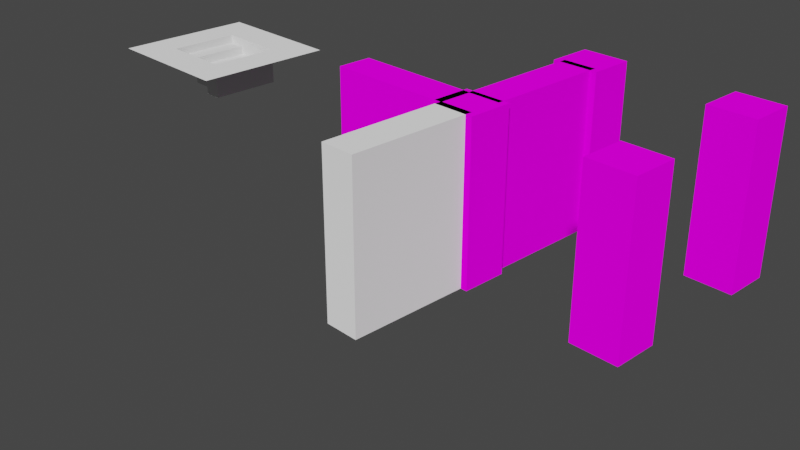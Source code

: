 # Source: untitled.blend  (saved by Blender 2.80.75; exported with 4.5.12 LTS)
import bpy
from mathutils import Matrix  # noqa: F401  (used for matrix-valued properties, if any)

bpy.ops.wm.read_factory_settings(use_empty=True)
scene = bpy.context.scene
scene.name = 'Scene'

# ---- collections
col_collection = bpy.data.collections.new('Collection'); scene.collection.children.link(col_collection)

# ---- images (referenced by path relative to the original .blend; pixels are not part of the script)
import os
ASSET_DIR = os.environ.get("B2B_ASSET_DIR", "")  # directory of the original .blend (textures are referenced by path, not embedded)
HERE = os.path.dirname(os.path.abspath(__file__))  # packed textures are extracted next to this script under _unpacked/

def load_image(name, relpath, width, height, colorspace="sRGB"):
    """Load a texture the original file referenced (path relative to the .blend, or extracted next to this script)."""
    p = next((c for c in (os.path.join(HERE, relpath), os.path.join(ASSET_DIR, relpath)) if relpath and os.path.exists(c)), "")
    if p:
        img = bpy.data.images.load(p, check_existing=True)
        img.name = name
    else:  # same state as the original file: an image datablock whose file is absent (Cycles renders it pink)
        img = bpy.data.images.new(name, width, height)
        img.source = "FILE"
        img.filepath = "//" + (relpath or name)
    img.colorspace_settings.name = colorspace
    return img
img_output = load_image('output', '', 1024, 1024, 'sRGB')
img_wall_template_png_001 = load_image('wall_template.png.001', 'wall_template.png', 1024, 1024, 'sRGB')
img_wall_template_png_002 = load_image('wall_template.png.002', 'wall_template.png', 1024, 1024, 'sRGB')
img_wall_template_png_003 = load_image('wall_template.png.003', 'wall_template.png', 1024, 1024, 'sRGB')

# ---- materials (node trees are filled in below, after node groups)
mat_material = bpy.data.materials.new('Material')
mat_material.alpha_threshold = 0.0
mat_material.preview_render_type = 'CUBE'
mat_material.line_color = (0.0, 0.0, 0.0, 1.0)
mat_material_001 = bpy.data.materials.new('Material.001')
mat_material_001.alpha_threshold = 0.0
mat_material_001.preview_render_type = 'CUBE'
mat_material_001.line_color = (0.0, 0.0, 0.0, 1.0)
mat_material_002 = bpy.data.materials.new('Material.002')
mat_material_002.alpha_threshold = 0.0
mat_material_002.preview_render_type = 'CUBE'
mat_material_002.line_color = (0.0, 0.0, 0.0, 1.0)
mat_material_003 = bpy.data.materials.new('Material.003')
mat_material_003.alpha_threshold = 0.0
mat_material_003.preview_render_type = 'CUBE'
mat_material_003.line_color = (0.0, 0.0, 0.0, 1.0)

# ---- material node trees
mat_material.use_nodes = True; mat_material.node_tree.nodes.clear()
_N = mat_material.node_tree.nodes; _L = mat_material.node_tree.links
n0 = _N.new('ShaderNodeOutputMaterial'); n0.name = 'Material Output'; n0.location = (300, 300)
n1 = _N.new('ShaderNodeBsdfDiffuse'); n1.name = 'Diffuse BSDF'; n1.location = (10, 300)
n1.inputs[1].default_value = 0.4
n2 = _N.new('ShaderNodeTexImage'); n2.name = 'Image Texture.001'; n2.location = (34, 156)
n2.image = img_output
_L.new(n1.outputs[0], n0.inputs[0])
n0.is_active_output = True
mat_material_001.use_nodes = True; mat_material_001.node_tree.nodes.clear()
_N = mat_material_001.node_tree.nodes; _L = mat_material_001.node_tree.links
n0 = _N.new('ShaderNodeOutputMaterial'); n0.name = 'Material Output'; n0.location = (300, 300)
n1 = _N.new('ShaderNodeBsdfDiffuse'); n1.name = 'Diffuse BSDF'; n1.location = (10, 300)
n1.inputs[1].default_value = 0.4
n2 = _N.new('ShaderNodeTexImage'); n2.name = 'Image Texture'; n2.location = (-280, 280)
n2.image = img_wall_template_png_001
_L.new(n1.outputs[0], n0.inputs[0])
_L.new(n2.outputs[0], n1.inputs[0])
n0.is_active_output = True
mat_material_002.use_nodes = True; mat_material_002.node_tree.nodes.clear()
_N = mat_material_002.node_tree.nodes; _L = mat_material_002.node_tree.links
n0 = _N.new('ShaderNodeOutputMaterial'); n0.name = 'Material Output'; n0.location = (300, 300)
n1 = _N.new('ShaderNodeBsdfDiffuse'); n1.name = 'Diffuse BSDF'; n1.location = (10, 300)
n1.inputs[1].default_value = 0.4
n2 = _N.new('ShaderNodeTexImage'); n2.name = 'Image Texture'; n2.location = (-280, 280)
n2.image = img_wall_template_png_002
_L.new(n1.outputs[0], n0.inputs[0])
_L.new(n2.outputs[0], n1.inputs[0])
n0.is_active_output = True
mat_material_003.use_nodes = True; mat_material_003.node_tree.nodes.clear()
_N = mat_material_003.node_tree.nodes; _L = mat_material_003.node_tree.links
n0 = _N.new('ShaderNodeOutputMaterial'); n0.name = 'Material Output'; n0.location = (300, 300)
n1 = _N.new('ShaderNodeBsdfDiffuse'); n1.name = 'Diffuse BSDF'; n1.location = (10, 300)
n1.inputs[1].default_value = 0.4
n2 = _N.new('ShaderNodeTexImage'); n2.name = 'Image Texture'; n2.location = (-280, 280)
n2.image = img_wall_template_png_003
_L.new(n1.outputs[0], n0.inputs[0])
_L.new(n2.outputs[0], n1.inputs[0])
n0.is_active_output = True

# ---- world
world_world = bpy.data.worlds.new('World'); scene.world = world_world
world_world.use_nodes = True; world_world.node_tree.nodes.clear()
_N = world_world.node_tree.nodes; _L = world_world.node_tree.links
n0 = _N.new('ShaderNodeOutputWorld'); n0.name = 'World Output'; n0.location = (300, 300)
n1 = _N.new('ShaderNodeBackground'); n1.name = 'Background'; n1.location = (10, 300)
n1.inputs[0].default_value = (0.05088, 0.05088, 0.05088, 1.0)
_L.new(n1.outputs[0], n0.inputs[0])
n0.is_active_output = True
world_world.color = (0.05088, 0.05088, 0.05088)
world_world.use_sun_shadow = False
world_world.sun_shadow_jitter_overblur = 0.0

# ---- cameras
cam_camera = bpy.data.cameras.new('Camera')
cam_camera.clip_end = 100.0
cam_camera.ortho_scale = 7.314

# ---- meshes
me_cube = bpy.data.meshes.new('Cube')
me_cube.from_pydata([(0.2166, 1.0, 1.0), (0.2166, 1.0, -1.0), (0.2166, -1.0, 1.0), (0.2166, -1.0, -1.0), (-0.2166, 1.0, 1.0), (-0.2166, 1.0, -1.0), (-0.2166, -1.0, 1.0), (-0.2166, -1.0, -1.0), (-0.2166, 0.5962, -1.0), (-0.2166, -0.5962, -1.0), (0.2166, 0.5962, 1.0), (0.2166, -0.5962, 1.0), (-0.2166, -0.5962, 1.0), (-0.2166, 0.5962, 1.0), (0.2166, -0.5962, -1.0), (0.2166, 0.5962, -1.0)], [], [(11, 12, 6, 2), (3, 2, 6, 7), (8, 13, 4, 5), (9, 14, 3, 7), (14, 11, 2, 3), (5, 4, 0, 1), (1, 0, 10, 15), (15, 10, 11, 14), (5, 1, 15, 8), (8, 15, 14, 9), (7, 6, 12, 9), (9, 12, 13, 8), (0, 4, 13, 10), (10, 13, 12, 11)])
_uv = me_cube.uv_layers.new(name='UVMap')
_uv.uv.foreach_set('vector', [0.9141, 0.6667, 1.0, 0.6667, 1.0, 1.0, 0.9141, 1.0, 0.4114, 1.001, 0.4115, -0.001345, 0.5024, -0.001345, 0.5022, 1.001, 0.7763, 1.0, 0.776, -0.000375, 0.9137, -0.0005711, 0.9142, 0.9999, 0.9139, 0.6669, 1.001, 0.6664, 1.001, 0.9999, 0.914, 1.0, 0.1396, 0.005223, 0.1396, 1.001, 0.001767, 1.001, 0.001766, 0.005223, 0.4139, -0.0004389, 0.5004, 2.523e-05, 0.5006, 1.001, 0.4138, 1.001, 0.4153, 0.005222, 0.4153, 1.001, 0.2774, 1.001, 0.2774, 0.005222, 0.2774, 0.005222, 0.2774, 1.001, 0.1396, 1.001, 0.1396, 0.005223, 0.9136, 0.0007058, 1.0, -0.0004791, 1.0, 0.333, 0.9138, 0.3338, 0.9138, 0.3338, 1.0, 0.333, 1.001, 0.6664, 0.9139, 0.6669, 0.5003, 1.0, 0.5007, 1.734e-05, 0.6384, -0.0001788, 0.6383, 1.0, 0.6383, 1.0, 0.6384, -0.0001788, 0.776, -0.000375, 0.7763, 1.0, 0.9143, -0.000115, 0.9999, -0.0003276, 1.0, 0.3332, 0.9142, 0.3333, 0.9142, 0.3333, 1.0, 0.3332, 1.0, 0.6667, 0.9141, 0.6667])
me_cube.materials.append(mat_material)
me_cube.use_remesh_preserve_volume = False
me_cube.use_remesh_preserve_attributes = False
me_cube.use_mirror_vertex_groups = False
me_cube.update()
me_cube_002 = bpy.data.meshes.new('Cube.002')
me_cube_002.from_pydata([(0.2166, 1.0, 1.0), (0.2166, 1.0, -1.0), (0.2166, -1.0, 1.0), (0.2166, -1.0, -1.0), (-0.2166, 1.0, 1.0), (-0.2166, 1.0, -1.0), (-0.2166, -1.0, 1.0), (-0.2166, -1.0, -1.0), (-0.2166, 0.5962, -1.0), (-0.2166, -0.5962, -1.0), (0.2166, 0.5962, 1.0), (0.2166, -0.5962, 1.0), (-0.2166, -0.5962, 1.0), (-0.2166, 0.5962, 1.0), (0.2166, -0.5962, -1.0), (0.2166, 0.5962, -1.0)], [], [(11, 12, 6, 2), (3, 2, 6, 7), (8, 13, 4, 5), (9, 14, 3, 7), (14, 11, 2, 3), (5, 4, 0, 1), (1, 0, 10, 15), (15, 10, 11, 14), (5, 1, 15, 8), (8, 15, 14, 9), (7, 6, 12, 9), (9, 12, 13, 8), (0, 4, 13, 10), (10, 13, 12, 11)])
_uv = me_cube_002.uv_layers.new(name='UVMap')
_uv.uv.foreach_set('vector', [0.9141, 0.6667, 1.0, 0.6667, 1.0, 1.0, 0.9141, 1.0, 0.4114, 1.001, 0.4115, -0.001345, 0.5024, -0.001345, 0.5022, 1.001, 0.7763, 1.0, 0.776, -0.000375, 0.9137, -0.0005711, 0.9142, 0.9999, 0.9139, 0.6669, 1.001, 0.6664, 1.001, 0.9999, 0.914, 1.0, 0.1396, 0.005223, 0.1396, 1.001, 0.001767, 1.001, 0.001766, 0.005223, 0.4139, -0.0004389, 0.5004, 2.523e-05, 0.5006, 1.001, 0.4138, 1.001, 0.4153, 0.005222, 0.4153, 1.001, 0.2774, 1.001, 0.2774, 0.005222, 0.2774, 0.005222, 0.2774, 1.001, 0.1396, 1.001, 0.1396, 0.005223, 0.9136, 0.0007058, 1.0, -0.0004791, 1.0, 0.333, 0.9138, 0.3338, 0.9138, 0.3338, 1.0, 0.333, 1.001, 0.6664, 0.9139, 0.6669, 0.5003, 1.0, 0.5007, 1.734e-05, 0.6384, -0.0001788, 0.6383, 1.0, 0.6383, 1.0, 0.6384, -0.0001788, 0.776, -0.000375, 0.7763, 1.0, 0.9143, -0.000115, 0.9999, -0.0003276, 1.0, 0.3332, 0.9142, 0.3333, 0.9142, 0.3333, 1.0, 0.3332, 1.0, 0.6667, 0.9141, 0.6667])
me_cube_002.materials.append(mat_material_001)
me_cube_002.use_remesh_preserve_volume = False
me_cube_002.use_remesh_preserve_attributes = False
me_cube_002.use_mirror_vertex_groups = False
me_cube_002.update()
me_cube_003 = bpy.data.meshes.new('Cube.003')
me_cube_003.from_pydata([(0.2166, 1.0, 1.0), (0.2166, 1.0, -1.0), (0.2166, -1.0, 1.0), (0.2166, -1.0, -1.0), (-0.2166, 1.0, 1.0), (-0.2166, 1.0, -1.0), (-0.2166, -1.0, 1.0), (-0.2166, -1.0, -1.0), (-0.2166, 0.5962, -1.0), (-0.2166, -0.5962, -1.0), (0.2166, 0.5962, 1.0), (0.2166, -0.5962, 1.0), (-0.2166, -0.5962, 1.0), (-0.2166, 0.5962, 1.0), (0.2166, -0.5962, -1.0), (0.2166, 0.5962, -1.0)], [], [(11, 12, 6, 2), (3, 2, 6, 7), (8, 13, 4, 5), (9, 14, 3, 7), (14, 11, 2, 3), (5, 4, 0, 1), (1, 0, 10, 15), (15, 10, 11, 14), (5, 1, 15, 8), (8, 15, 14, 9), (7, 6, 12, 9), (9, 12, 13, 8), (0, 4, 13, 10), (10, 13, 12, 11)])
_uv = me_cube_003.uv_layers.new(name='UVMap')
_uv.uv.foreach_set('vector', [0.9141, 0.6667, 1.0, 0.6667, 1.0, 1.0, 0.9141, 1.0, 0.4114, 1.001, 0.4115, -0.001345, 0.5024, -0.001345, 0.5022, 1.001, 0.7763, 1.0, 0.776, -0.000375, 0.9137, -0.0005711, 0.9142, 0.9999, 0.9139, 0.6669, 1.001, 0.6664, 1.001, 0.9999, 0.914, 1.0, 0.1396, 0.005223, 0.1396, 1.001, 0.001767, 1.001, 0.001766, 0.005223, 0.4139, -0.0004389, 0.5004, 2.523e-05, 0.5006, 1.001, 0.4138, 1.001, 0.4153, 0.005222, 0.4153, 1.001, 0.2774, 1.001, 0.2774, 0.005222, 0.2774, 0.005222, 0.2774, 1.001, 0.1396, 1.001, 0.1396, 0.005223, 0.9136, 0.0007058, 1.0, -0.0004791, 1.0, 0.333, 0.9138, 0.3338, 0.9138, 0.3338, 1.0, 0.333, 1.001, 0.6664, 0.9139, 0.6669, 0.5003, 1.0, 0.5007, 1.734e-05, 0.6384, -0.0001788, 0.6383, 1.0, 0.6383, 1.0, 0.6384, -0.0001788, 0.776, -0.000375, 0.7763, 1.0, 0.9143, -0.000115, 0.9999, -0.0003276, 1.0, 0.3332, 0.9142, 0.3333, 0.9142, 0.3333, 1.0, 0.3332, 1.0, 0.6667, 0.9141, 0.6667])
me_cube_003.materials.append(mat_material_002)
me_cube_003.use_remesh_preserve_volume = False
me_cube_003.use_remesh_preserve_attributes = False
me_cube_003.use_mirror_vertex_groups = False
me_cube_003.update()
me_cube_004 = bpy.data.meshes.new('Cube.004')
me_cube_004.from_pydata([(0.3012, 0.2825, 1.0), (0.3012, 0.2825, -1.0), (0.3012, -0.2825, 1.0), (0.3012, -0.2825, -1.0), (-0.3012, 0.2825, 1.0), (-0.3012, 0.2825, -1.0), (-0.3012, -0.2825, 1.0), (-0.3012, -0.2825, -1.0)], [], [(3, 2, 6, 7), (5, 4, 0, 1), (1, 0, 2, 3), (2, 0, 4, 6), (7, 6, 4, 5)])
_uv = me_cube_004.uv_layers.new(name='UVMap')
_uv.uv.foreach_set('vector', [3.17e-08, 0.7685, 0.0, 0.0, 0.1068, 0.0, 0.1068, 0.7685, 0.1068, 0.7685, 0.1068, 4.581e-08, 0.2136, 0.0, 0.2136, 0.7685, 0.3138, 0.7685, 0.3138, 0.0, 0.4139, 4.581e-08, 0.4139, 0.7685, 0.1002, 1.0, 2.113e-08, 1.0, 0.0, 0.7685, 0.1002, 0.7685, 0.2136, 0.7685, 0.2136, 0.0, 0.3138, 0.0, 0.3138, 0.7685])
me_cube_004.materials.append(mat_material_003)
me_cube_004.use_remesh_preserve_volume = False
me_cube_004.use_remesh_preserve_attributes = False
me_cube_004.use_mirror_vertex_groups = False
me_cube_004.update()
me_cube_001 = bpy.data.meshes.new('Cube.001')
me_cube_001.from_pydata([(0.3012, 0.2825, 1.0), (0.3012, 0.2825, -1.0), (0.3012, -0.2825, 1.0), (0.3012, -0.2825, -1.0), (-0.3012, 0.2825, 1.0), (-0.3012, 0.2825, -1.0), (-0.3012, -0.2825, 1.0), (-0.3012, -0.2825, -1.0)], [], [(3, 2, 6, 7), (5, 4, 0, 1), (1, 0, 2, 3), (2, 0, 4, 6), (7, 6, 4, 5)])
_uv = me_cube_001.uv_layers.new(name='UVMap')
_uv.uv.foreach_set('vector', [3.17e-08, 0.7685, 0.0, 0.0, 0.1068, 0.0, 0.1068, 0.7685, 0.1068, 0.7685, 0.1068, 4.581e-08, 0.2136, 0.0, 0.2136, 0.7685, 0.3138, 0.7685, 0.3138, 0.0, 0.4139, 4.581e-08, 0.4139, 0.7685, 0.1002, 1.0, 2.113e-08, 1.0, 0.0, 0.7685, 0.1002, 0.7685, 0.2136, 0.7685, 0.2136, 0.0, 0.3138, 0.0, 0.3138, 0.7685])
me_cube_001.materials.append(mat_material_003)
me_cube_001.use_remesh_preserve_volume = False
me_cube_001.use_remesh_preserve_attributes = False
me_cube_001.use_mirror_vertex_groups = False
me_cube_001.update()
me_cube_005 = bpy.data.meshes.new('Cube.005')
me_cube_005.from_pydata([(0.3012, 0.2825, 1.0), (0.3012, 0.2825, -1.0), (0.3012, -0.2825, 1.0), (0.3012, -0.2825, -1.0), (-0.3012, 0.2825, 1.0), (-0.3012, 0.2825, -1.0), (-0.3012, -0.2825, 1.0), (-0.3012, -0.2825, -1.0)], [], [(3, 2, 6, 7), (5, 4, 0, 1), (1, 0, 2, 3), (2, 0, 4, 6), (7, 6, 4, 5)])
_uv = me_cube_005.uv_layers.new(name='UVMap')
_uv.uv.foreach_set('vector', [3.17e-08, 0.7685, 0.0, 0.0, 0.1068, 0.0, 0.1068, 0.7685, 0.1068, 0.7685, 0.1068, 4.581e-08, 0.2136, 0.0, 0.2136, 0.7685, 0.3138, 0.7685, 0.3138, 0.0, 0.4139, 4.581e-08, 0.4139, 0.7685, 0.1002, 1.0, 2.113e-08, 1.0, 0.0, 0.7685, 0.1002, 0.7685, 0.2136, 0.7685, 0.2136, 0.0, 0.3138, 0.0, 0.3138, 0.7685])
me_cube_005.materials.append(mat_material_003)
me_cube_005.use_remesh_preserve_volume = False
me_cube_005.use_remesh_preserve_attributes = False
me_cube_005.use_mirror_vertex_groups = False
me_cube_005.update()
me_cube_006 = bpy.data.meshes.new('Cube.006')
me_cube_006.from_pydata([(0.3012, 0.2825, 1.0), (0.3012, 0.2825, -1.0), (0.3012, -0.2825, 1.0), (0.3012, -0.2825, -1.0), (-0.3012, 0.2825, 1.0), (-0.3012, 0.2825, -1.0), (-0.3012, -0.2825, 1.0), (-0.3012, -0.2825, -1.0)], [], [(3, 2, 6, 7), (5, 4, 0, 1), (1, 0, 2, 3), (2, 0, 4, 6), (7, 6, 4, 5)])
_uv = me_cube_006.uv_layers.new(name='UVMap')
_uv.uv.foreach_set('vector', [3.17e-08, 0.7685, 0.0, 0.0, 0.1068, 0.0, 0.1068, 0.7685, 0.1068, 0.7685, 0.1068, 4.581e-08, 0.2136, 0.0, 0.2136, 0.7685, 0.3138, 0.7685, 0.3138, 0.0, 0.4139, 4.581e-08, 0.4139, 0.7685, 0.1002, 1.0, 2.113e-08, 1.0, 0.0, 0.7685, 0.1002, 0.7685, 0.2136, 0.7685, 0.2136, 0.0, 0.3138, 0.0, 0.3138, 0.7685])
me_cube_006.materials.append(mat_material_003)
me_cube_006.use_remesh_preserve_volume = False
me_cube_006.use_remesh_preserve_attributes = False
me_cube_006.use_mirror_vertex_groups = False
me_cube_006.update()
me_plane = bpy.data.meshes.new('Plane')
me_plane.from_pydata([(-0.5, -0.5, 0.0), (-0.5, 0.5, 0.0), (0.5, -0.5, 0.0), (0.5, 0.5, 0.0), (-0.5, -0.5, -0.118), (-0.5, 0.5, -0.118), (0.5, -0.5, -0.118), (0.5, 0.5, -0.118), (0.25, -0.5, 0.0), (-4.47e-08, -0.5, 0.0), (-0.25, -0.5, 0.0), (0.25, 0.5, 0.0), (-4.47e-08, 0.5, 0.0), (-0.25, 0.5, 0.0), (0.25, -0.5, -0.118), (-4.47e-08, -0.5, -0.118), (-0.25, -0.5, -0.118), (0.25, 0.5, -0.118), (-4.47e-08, 0.5, -0.118), (-0.25, 0.5, -0.118), (0.5, -0.5, -0.2419), (0.5, 0.5, -0.2419), (0.25, -0.5, -0.2419), (-4.47e-08, -0.5, -0.2419), (-0.25, -0.5, -0.2419), (0.25, 0.5, -0.2419), (-4.47e-08, 0.5, -0.2419), (-0.25, 0.5, -0.2419), (0.5, -0.5, -0.3939), (0.5, 0.5, -0.3939), (0.25, -0.5, -0.3939), (-4.47e-08, -0.5, -0.3939), (0.25, 0.5, -0.3939), (-4.47e-08, 0.5, -0.3939), (0.5, -0.5, -0.4971), (0.5, 0.5, -0.4971), (0.25, -0.5, -0.4971), (0.25, 0.5, -0.4971)], [], [(13, 1, 5, 19), (16, 15, 23, 24), (2, 3, 7, 6), (1, 0, 4, 5), (8, 2, 6, 14), (0, 10, 16, 4), (10, 9, 15, 16), (9, 8, 14, 15), (4, 16, 19, 5), (17, 18, 26, 25), (15, 14, 22, 23), (3, 11, 17, 7), (11, 12, 18, 17), (12, 13, 19, 18), (20, 21, 29, 28), (24, 23, 26, 27), (23, 22, 30, 31), (14, 6, 20, 22), (19, 16, 24, 27), (18, 19, 27, 26), (7, 17, 25, 21), (6, 7, 21, 20), (32, 30, 36, 37), (31, 30, 32, 33), (25, 26, 33, 32), (22, 20, 28, 30), (26, 23, 31, 33), (21, 25, 32, 29), (36, 34, 35, 37), (28, 29, 35, 34), (29, 32, 37, 35), (30, 28, 34, 36)])
_uv = me_plane.uv_layers.new(name='UVMap')
_uv.uv.foreach_set('vector', [0.5185, 0.6245, 0.5185, 0.4995, 0.6025, 0.4995, 0.6025, 0.6245, 0.7243, 0.6136, 0.8065, 0.6138, 0.8065, 0.724, 0.7242, 0.7237, 0.2496, 0.5, 0.2496, 2.98e-08, 0.3089, 2.98e-08, 0.3089, 0.5, 0.3896, 1.0, 0.3896, 0.5, 0.4489, 0.5, 0.4489, 1.0, 0.8889, 0.5092, 0.9712, 0.5094, 0.9711, 0.6144, 0.8888, 0.6141, 0.642, 0.5084, 0.7243, 0.5086, 0.7243, 0.6136, 0.642, 0.6133, 0.7243, 0.5086, 0.8066, 0.5089, 0.8065, 0.6138, 0.7243, 0.6136, 0.8066, 0.5089, 0.8889, 0.5092, 0.8888, 0.6141, 0.8065, 0.6138, 0.2511, 1.0, 0.1255, 1.0, 0.1255, 0.5, 0.2511, 0.5, 0.6025, 0.8745, 0.6025, 0.7495, 0.6907, 0.7495, 0.6907, 0.8745, 0.8065, 0.6138, 0.8888, 0.6141, 0.8888, 0.7243, 0.8065, 0.724, 0.5185, 0.9995, 0.5185, 0.8745, 0.6025, 0.8745, 0.6025, 0.9995, 0.5185, 0.8745, 0.5185, 0.7495, 0.6025, 0.7495, 0.6025, 0.8745, 0.5185, 0.7495, 0.5185, 0.6245, 0.6025, 0.6245, 0.6025, 0.7495, 0.3711, 0.5, 0.3711, 2.98e-08, 0.4474, 0.0, 0.4474, 0.5, 0.7489, 0.0, 0.8745, 1.49e-08, 0.8745, 0.5, 0.7489, 0.5, 0.8065, 0.724, 0.8888, 0.7243, 0.8887, 0.8593, 0.8064, 0.8591, 0.8888, 0.6141, 0.9711, 0.6144, 0.9711, 0.7245, 0.8888, 0.7243, 0.3274, 1.0, 0.3274, 0.5, 0.3896, 0.5, 0.3896, 1.0, 0.6025, 0.7495, 0.6025, 0.6245, 0.6907, 0.6245, 0.6907, 0.7495, 0.6025, 0.9995, 0.6025, 0.8745, 0.6907, 0.8745, 0.6907, 0.9995, 0.3089, 0.5, 0.3089, 2.98e-08, 0.3711, 2.98e-08, 0.3711, 0.5, 0.4489, 1.0, 0.4489, 0.5, 0.5007, 0.5, 0.5007, 1.0, 3.193e-08, 0.5, 0.1255, 0.5, 0.1255, 1.0, 0.0, 1.0, 0.6907, 0.8745, 0.6907, 0.7495, 0.799, 0.7495, 0.799, 0.8745, 0.8888, 0.7243, 0.9711, 0.7245, 0.971, 0.8596, 0.8887, 0.8593, 0.2511, 1.0, 0.2511, 0.5, 0.3274, 0.5, 0.3274, 1.0, 0.6907, 0.9995, 0.6907, 0.8745, 0.799, 0.8745, 0.799, 0.9995, 1.0, 0.5, 0.8745, 0.5, 0.8745, 2.98e-08, 1.0, 0.0, 0.4474, 0.5, 0.4474, 0.0, 0.4993, 0.0, 0.4993, 0.5, 0.799, 0.9995, 0.799, 0.8745, 0.8724, 0.8745, 0.8724, 0.9995, 0.8887, 0.8593, 0.971, 0.8596, 0.971, 0.9514, 0.8887, 0.9511])
me_plane.materials.append(mat_material)
me_plane.use_remesh_preserve_volume = False
me_plane.use_remesh_preserve_attributes = False
me_plane.use_mirror_vertex_groups = False
me_plane.update()
me_plane_001 = bpy.data.meshes.new('Plane.001')
me_plane_001.from_pydata([(-1.0, -1.0, 0.0), (1.0, -1.0, 0.0), (-1.0, 1.0, 0.0), (1.0, 1.0, 0.0), (-0.5, -1.0, 0.0), (0.5, -1.0, 0.0), (0.5, 1.0, 0.0), (-0.5, 1.0, 0.0), (-1.0, 0.5, 0.0), (-1.0, -0.5, 0.0), (1.0, -0.5, 0.0), (1.0, 0.5, 0.0), (-0.5, -0.5, 0.0), (-0.5, 0.5, 0.0), (0.5, -0.5, 0.0), (0.5, 0.5, 0.0), (-0.25, -1.0, 0.0), (-4.47e-08, -1.0, 0.0), (0.25, -1.0, 0.0), (0.25, 1.0, 0.0), (-4.47e-08, 1.0, 0.0), (-0.25, 1.0, 0.0), (0.25, -0.5, 0.0), (-4.47e-08, -0.5, 0.0), (-0.25, -0.5, 0.0), (0.25, 0.5, 0.0), (-4.47e-08, 0.5, 0.0), (-0.25, 0.5, 0.0)], [], [(15, 11, 3, 6), (8, 13, 7, 2), (25, 15, 6, 19), (18, 5, 14, 22), (0, 4, 12, 9), (9, 12, 13, 8), (5, 1, 10, 14), (14, 10, 11, 15), (4, 16, 24, 12), (16, 17, 23, 24), (17, 18, 22, 23), (13, 27, 21, 7), (27, 26, 20, 21), (26, 25, 19, 20)])
_uv = me_plane_001.uv_layers.new(name='UVMap')
_uv.uv.foreach_set('vector', [0.7499, 0.7499, 0.9999, 0.7499, 0.9999, 0.9999, 0.7499, 0.9999, 0.0001001, 0.7499, 0.2501, 0.7499, 0.2501, 0.9999, 0.0001002, 0.9999, 0.625, 0.7499, 0.7499, 0.7499, 0.7499, 0.9999, 0.625, 0.9999, 0.625, 9.998e-05, 0.7499, 9.998e-05, 0.7499, 0.2501, 0.625, 0.2501, 9.998e-05, 0.0001001, 0.25, 0.0001, 0.2501, 0.2501, 0.0001, 0.2501, 0.0001, 0.2501, 0.2501, 0.2501, 0.2501, 0.7499, 0.0001001, 0.7499, 0.7499, 9.998e-05, 0.9999, 0.0001001, 0.9999, 0.2501, 0.7499, 0.2501, 0.7499, 0.2501, 0.9999, 0.2501, 0.9999, 0.7499, 0.7499, 0.7499, 0.25, 0.0001, 0.375, 0.0001, 0.375, 0.2501, 0.2501, 0.2501, 0.375, 0.0001, 0.5, 9.998e-05, 0.5, 0.2501, 0.375, 0.2501, 0.5, 9.998e-05, 0.625, 9.998e-05, 0.625, 0.2501, 0.5, 0.2501, 0.2501, 0.7499, 0.375, 0.7499, 0.375, 0.9999, 0.2501, 0.9999, 0.375, 0.7499, 0.5, 0.7499, 0.5, 0.9999, 0.375, 0.9999, 0.5, 0.7499, 0.625, 0.7499, 0.625, 0.9999, 0.5, 0.9999])
me_plane_001.materials.append(mat_material)
me_plane_001.use_remesh_preserve_volume = False
me_plane_001.use_remesh_preserve_attributes = False
me_plane_001.use_mirror_vertex_groups = False
me_plane_001.update()

# ---- objects
ob_wall = bpy.data.objects.new('Wall', me_cube)
ob_camera = bpy.data.objects.new('Camera', cam_camera)
ob_wall_001 = bpy.data.objects.new('Wall.001', me_cube_002)
ob_wall_002 = bpy.data.objects.new('Wall.002', me_cube_003)
ob_wall_003 = bpy.data.objects.new('Wall.003', me_cube_004)
ob_wall_004 = bpy.data.objects.new('Wall.004', me_cube_001)
ob_wall_005 = bpy.data.objects.new('Wall.005', me_cube_005)
ob_wall_006 = bpy.data.objects.new('Wall.006', me_cube_006)
ob_plane = bpy.data.objects.new('Plane', me_plane)
ob_plane_001 = bpy.data.objects.new('Plane.001', me_plane_001)

# ---- transforms, parenting, visibility, modifiers, constraints
ob_wall.location = (0.0, 0.0, 0.0)
ob_wall.scale = (1.0, 0.8, 1.0)
ob_wall.lock_rotations_4d = False
ob_wall.empty_display_type = 'ARROWS'
ob_wall.lineart.crease_threshold = 0.0
ob_camera.location = (7.359, -6.926, 4.958)
ob_camera.rotation_euler = (1.109, 0.0, 0.8149)
ob_camera.lock_rotations_4d = False
ob_camera.empty_display_type = 'ARROWS'
ob_camera.color = (0.0, 0.0, 0.0, 0.0)
ob_camera.display_type = 'WIRE'
ob_camera.lineart.crease_threshold = 0.0
ob_wall_001.location = (0.0, 2.0, 0.0)
ob_wall_001.scale = (1.0, 0.8, 1.0)
ob_wall_001.lock_rotations_4d = False
ob_wall_001.empty_display_type = 'ARROWS'
ob_wall_001.lineart.crease_threshold = 0.0
ob_wall_002.location = (-1.0, 1.0, 0.0)
ob_wall_002.rotation_euler = (0.0, -0.0, 1.571)
ob_wall_002.scale = (1.0, 0.8, 1.0)
ob_wall_002.lock_rotations_4d = False
ob_wall_002.empty_display_type = 'ARROWS'
ob_wall_002.lineart.crease_threshold = 0.0
ob_wall_003.location = (0.0, 0.9896, 0.0)
ob_wall_003.lock_rotations_4d = False
ob_wall_003.empty_display_type = 'ARROWS'
ob_wall_003.lineart.crease_threshold = 0.0
ob_wall_004.location = (0.0, 2.99, 0.0)
ob_wall_004.lock_rotations_4d = False
ob_wall_004.empty_display_type = 'ARROWS'
ob_wall_004.lineart.crease_threshold = 0.0
ob_wall_005.location = (2.0, 0.9896, 0.0)
ob_wall_005.lock_rotations_4d = False
ob_wall_005.empty_display_type = 'ARROWS'
ob_wall_005.lineart.crease_threshold = 0.0
ob_wall_006.location = (2.0, 2.99, 0.0)
ob_wall_006.lock_rotations_4d = False
ob_wall_006.empty_display_type = 'ARROWS'
ob_wall_006.lineart.crease_threshold = 0.0
ob_plane.location = (-5.877, 2.0, 0.0)
ob_plane.lineart.crease_threshold = 0.0
ob_plane_001.location = (-5.877, 2.0, 0.0)
ob_plane_001.lineart.crease_threshold = 0.0

# ---- collection membership
col_collection.objects.link(ob_wall)
col_collection.objects.link(ob_camera)
col_collection.objects.link(ob_wall_001)
col_collection.objects.link(ob_wall_002)
col_collection.objects.link(ob_wall_003)
col_collection.objects.link(ob_wall_004)
col_collection.objects.link(ob_wall_005)
col_collection.objects.link(ob_wall_006)
col_collection.objects.link(ob_plane)
col_collection.objects.link(ob_plane_001)

# ---- scene / render settings (as saved in the file)
scene.camera = ob_camera
scene.frame_start = 1; scene.frame_end = 250; scene.frame_set(1)
scene.render.engine = 'CYCLES'
scene.cycles.use_denoising = False
scene.cycles.samples = 128
scene.cycles.sampling_pattern = 'TABULATED_SOBOL'
scene.cycles.use_adaptive_sampling = False
scene.cycles.use_light_tree = False
scene.view_settings.view_transform = 'Filmic'
bpy.context.view_layer.update()

# ---- added for rendering (the .blend has no usable light): sun
light_auto_sun = bpy.data.lights.new('AutoSun', 'SUN')
light_auto_sun.energy = 3.0
light_auto_sun.angle = 0.0523599
ob_auto_sun = bpy.data.objects.new('AutoSun', light_auto_sun)
scene.collection.objects.link(ob_auto_sun)
ob_auto_sun.rotation_euler = (0.872665, 0.174533, 0.523599)
bpy.context.view_layer.update()
